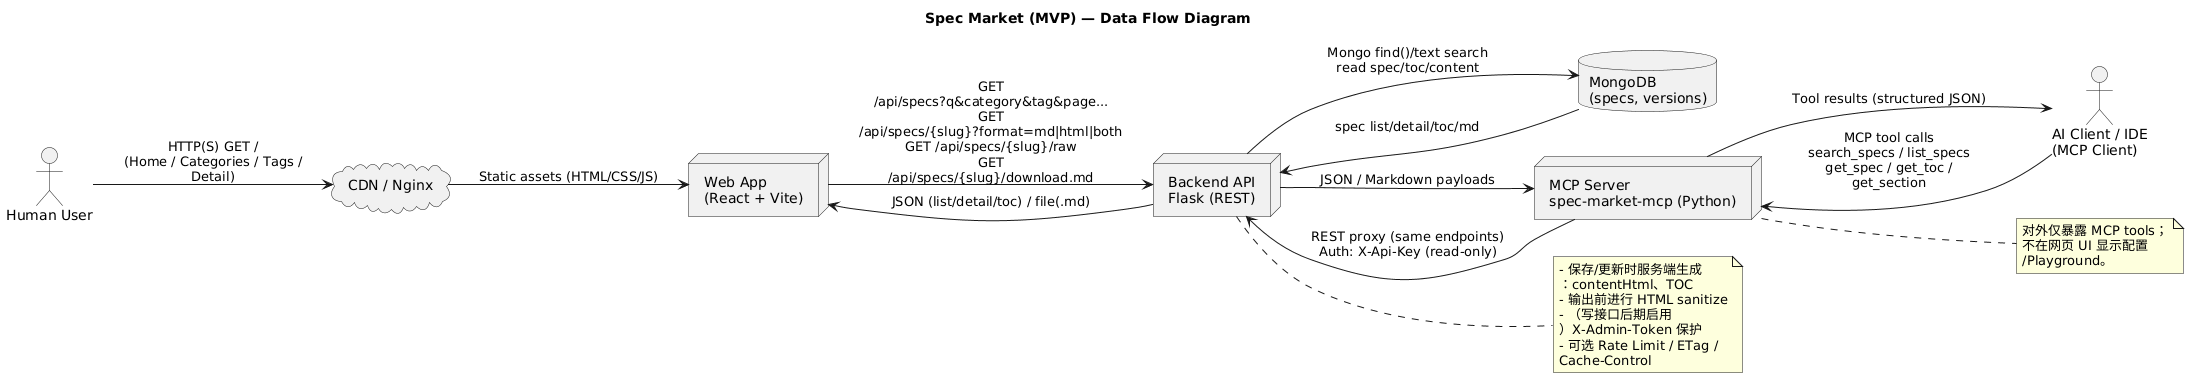

The diagram above was rendered by PlantUML. Its source (embedded in the PNG):
@startuml
title Spec Market (MVP) — Data Flow Diagram
left to right direction
skinparam componentStyle rectangle
skinparam shadowing false
skinparam wrapWidth 200
skinparam maxMessageSize 200

actor "Human User" as user
actor "AI Client / IDE\n(MCP Client)" as ai

cloud "CDN / Nginx" as cdn
node  "Web App\n(React + Vite)" as web
node  "Backend API\nFlask (REST)" as api
database "MongoDB\n(specs, versions)" as db
node  "MCP Server\nspec-market-mcp (Python)" as mcp

' ===== Human Web Flow =====
user --> cdn : HTTP(S) GET /\n(Home / Categories / Tags / Detail)
cdn  --> web : Static assets (HTML/CSS/JS)

web  --> api : GET /api/specs?q&category&tag&page...\nGET /api/specs/{slug}?format=md|html|both\nGET /api/specs/{slug}/raw\nGET /api/specs/{slug}/download.md
api  --> db  : Mongo find()/text search\nread spec/toc/content
db   --> api : spec list/detail/toc/md
api  --> web : JSON (list/detail/toc) / file(.md)

' ===== AI via MCP (后台能力，不在网页出现) =====
ai   --> mcp : MCP tool calls\nsearch_specs / list_specs\nget_spec / get_toc / get_section
mcp  --> api : REST proxy (same endpoints)\nAuth: X-Api-Key (read-only)
api  --> mcp : JSON / Markdown payloads
mcp  --> ai  : Tool results (structured JSON)

' ===== Notes =====
note right of api
- 保存/更新时服务端生成：contentHtml、TOC
- 输出前进行 HTML sanitize
- （写接口后期启用）X-Admin-Token 保护
- 可选 Rate Limit / ETag / Cache-Control
end note

note right of mcp
对外仅暴露 MCP tools；
不在网页 UI 显示配置/Playground。
end note
@enduml